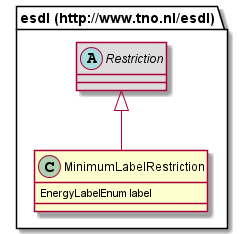

The diagram above was rendered by PlantUML. Its source (embedded in the PNG):
@startuml
class "esdl (http://www.tno.nl/esdl).MinimumLabelRestriction" [[#router/doc-content/687474703a2f2f7777772e746e6f2e6e6c2f6573646c/MinimumLabelRestriction.html{Defines a restriction on the minimum label required. }]] {
	EnergyLabelEnum label
}
abstract class "esdl (http://www.tno.nl/esdl).Restriction" [[#router/doc-content/687474703a2f2f7777772e746e6f2e6e6c2f6573646c/Restriction.html{Allows to specify restrictions to measures}]] #DDDDDD {
}
"esdl (http://www.tno.nl/esdl).Restriction" <|-- "esdl (http://www.tno.nl/esdl).MinimumLabelRestriction"
@enduml